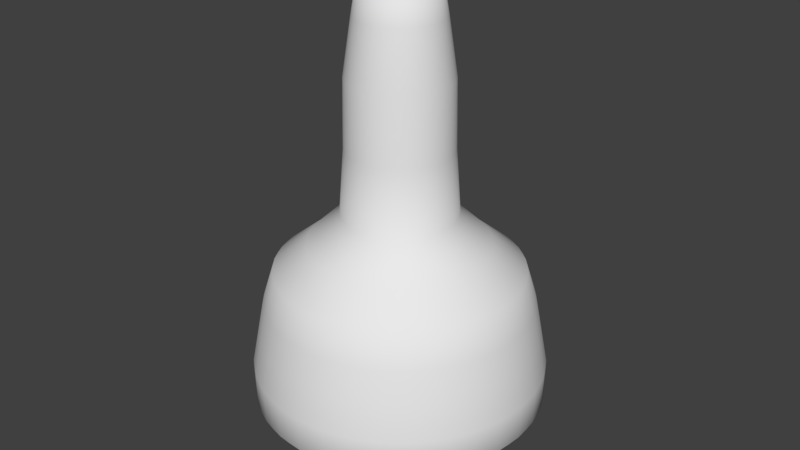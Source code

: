 # Source: Poti.blend  (saved by Blender 2.79.0; exported with 4.5.12 LTS)
import bpy
from mathutils import Matrix  # noqa: F401  (used for matrix-valued properties, if any)

bpy.ops.wm.read_factory_settings(use_empty=True)
scene = bpy.context.scene
scene.name = 'Scene'

# ---- collections
col_collection_1 = bpy.data.collections.new('Collection 1'); scene.collection.children.link(col_collection_1)

# ---- world
world_world = bpy.data.worlds.new('World'); scene.world = world_world
world_world.color = (0.05088, 0.05088, 0.05088)
world_world.use_sun_shadow = False
world_world.sun_shadow_jitter_overblur = 0.0
world_world.cycles.sampling_method = 'MANUAL'

# ---- meshes
me_cylinder = bpy.data.meshes.new('Cylinder')
me_cylinder.from_pydata([(1.162e-07, 0.2824, -0.9707), (1.062e-07, 0.2282, 0.805), (0.05509, 0.277, -0.9707), (0.04453, 0.2239, 0.805), (0.1081, 0.2609, -0.9707), (0.08734, 0.2109, 0.805), (0.1569, 0.2348, -0.9707), (0.1268, 0.1898, 0.805), (0.1997, 0.1997, -0.9707), (0.1614, 0.1614, 0.805), (0.2348, 0.1569, -0.9707), (0.1898, 0.1268, 0.805), (0.2609, 0.1081, -0.9707), (0.2109, 0.08734, 0.805), (0.277, 0.05509, -0.9707), (0.2239, 0.04453, 0.805), (0.2824, 2.253e-07, -0.9707), (0.2282, 2.367e-07, 0.805), (0.277, -0.05509, -0.9707), (0.2239, -0.04453, 0.805), (0.2609, -0.1081, -0.9707), (0.2109, -0.08734, 0.805), (0.2348, -0.1569, -0.9707), (0.1898, -0.1268, 0.805), (0.1997, -0.1997, -0.9707), (0.1614, -0.1614, 0.805), (0.1569, -0.2348, -0.9707), (0.1268, -0.1898, 0.805), (0.1081, -0.2609, -0.9707), (0.08734, -0.2109, 0.805), (0.05509, -0.277, -0.9707), (0.04453, -0.2239, 0.805), (-6.085e-09, -0.2824, -0.9707), (9.443e-09, -0.2282, 0.805), (-0.05509, -0.277, -0.9707), (-0.04453, -0.2239, 0.805), (-0.1081, -0.2609, -0.9707), (-0.08734, -0.2109, 0.805), (-0.1569, -0.2348, -0.9707), (-0.1268, -0.1898, 0.805), (-0.1997, -0.1997, -0.9707), (-0.1614, -0.1614, 0.805), (-0.2348, -0.1569, -0.9707), (-0.1898, -0.1268, 0.805), (-0.2609, -0.1081, -0.9707), (-0.2109, -0.08734, 0.805), (-0.277, -0.05509, -0.9707), (-0.2239, -0.04453, 0.805), (-0.2824, 4.78e-07, -0.9707), (-0.2282, 4.386e-07, 0.805), (-0.277, 0.05509, -0.9707), (-0.2239, 0.04453, 0.805), (-0.2609, 0.1081, -0.9707), (-0.2109, 0.08734, 0.805), (-0.2348, 0.1569, -0.9707), (-0.1898, 0.1268, 0.805), (-0.1997, 0.1997, -0.9707), (-0.1614, 0.1614, 0.805), (-0.1569, 0.2348, -0.9707), (-0.1268, 0.1898, 0.805), (-0.1081, 0.2609, -0.9707), (-0.08734, 0.2109, 0.805), (-0.05509, 0.277, -0.9707), (-0.04453, 0.2239, 0.805), (1.06e-07, 0.6489, -0.652), (0.1266, 0.6364, -0.652), (0.2483, 0.5995, -0.652), (0.3605, 0.5396, -0.652), (0.4589, 0.4589, -0.652), (0.5396, 0.3605, -0.652), (0.5995, 0.2483, -0.652), (0.6364, 0.1266, -0.652), (0.6489, 1.484e-07, -0.652), (0.6364, -0.1266, -0.652), (0.5995, -0.2483, -0.652), (0.5396, -0.3605, -0.652), (0.4589, -0.4589, -0.652), (0.3605, -0.5396, -0.652), (0.2483, -0.5995, -0.652), (0.1266, -0.6364, -0.652), (-1.703e-07, -0.6489, -0.652), (-0.1266, -0.6364, -0.652), (-0.2483, -0.5995, -0.652), (-0.3605, -0.5396, -0.652), (-0.4589, -0.4589, -0.652), (-0.5396, -0.3605, -0.652), (-0.5995, -0.2483, -0.652), (-0.6364, -0.1266, -0.652), (-0.6489, 7.254e-07, -0.652), (-0.6364, 0.1266, -0.652), (-0.5995, 0.2483, -0.652), (-0.5396, 0.3605, -0.652), (-0.4589, 0.4589, -0.652), (-0.3605, 0.5396, -0.652), (-0.2483, 0.5995, -0.652), (-0.1266, 0.6364, -0.652), (1.068e-07, 0.5482, -0.05028), (0.1069, 0.5376, -0.05028), (0.2098, 0.5064, -0.05028), (0.3045, 0.4558, -0.05028), (0.3876, 0.3876, -0.05028), (0.4558, 0.3045, -0.05028), (0.5064, 0.2098, -0.05028), (0.5376, 0.1069, -0.05028), (0.5482, 1.698e-07, -0.05028), (0.5376, -0.1069, -0.05028), (0.5064, -0.2098, -0.05028), (0.4558, -0.3045, -0.05028), (0.3876, -0.3876, -0.05028), (0.3045, -0.4558, -0.05028), (0.2098, -0.5064, -0.05028), (0.1069, -0.5376, -0.05028), (-1.254e-07, -0.5482, -0.05028), (-0.1069, -0.5376, -0.05028), (-0.2098, -0.5064, -0.05028), (-0.3045, -0.4558, -0.05028), (-0.3876, -0.3876, -0.05028), (-0.4558, -0.3045, -0.05028), (-0.5064, -0.2098, -0.05028), (-0.5376, -0.1069, -0.05028), (-0.5482, 6.577e-07, -0.05028), (-0.5376, 0.1069, -0.05028), (-0.5064, 0.2098, -0.05028), (-0.4558, 0.3045, -0.05028), (-0.3876, 0.3876, -0.05028), (-0.3045, 0.4558, -0.05028), (-0.2098, 0.5064, -0.05028), (-0.1069, 0.5376, -0.05028), (1.108e-07, 0.2543, 0.2091), (0.04961, 0.2494, 0.2091), (0.09732, 0.2349, 0.2091), (0.1413, 0.2114, 0.2091), (0.1798, 0.1798, 0.2091), (0.2114, 0.1413, 0.2091), (0.2349, 0.09732, 0.2091), (0.2494, 0.04961, 0.2091), (0.2543, 2.312e-07, 0.2091), (0.2494, -0.04961, 0.2091), (0.2349, -0.09732, 0.2091), (0.2114, -0.1413, 0.2091), (0.1798, -0.1798, 0.2091), (0.1413, -0.2114, 0.2091), (0.09732, -0.2349, 0.2091), (0.04961, -0.2494, 0.2091), (5.564e-09, -0.2543, 0.2091), (-0.04961, -0.2494, 0.2091), (-0.09732, -0.2349, 0.2091), (-0.1413, -0.2114, 0.2091), (-0.1798, -0.1798, 0.2091), (-0.2114, -0.1413, 0.2091), (-0.2349, -0.09732, 0.2091), (-0.2494, -0.04961, 0.2091), (-0.2543, 4.563e-07, 0.2091), (-0.2494, 0.04961, 0.2091), (-0.2349, 0.09732, 0.2091), (-0.2114, 0.1413, 0.2091), (-0.1798, 0.1798, 0.2091), (-0.1413, 0.2114, 0.2091), (-0.09732, 0.2349, 0.2091), (-0.04961, 0.2494, 0.2091), (0.1214, 0.6105, -0.3473), (0.2382, 0.5751, -0.3473), (0.3458, 0.5176, -0.3473), (0.4402, 0.4402, -0.3473), (0.5176, 0.3458, -0.3473), (0.5751, 0.2382, -0.3473), (0.6105, 0.1214, -0.3473), (0.6225, 1.544e-07, -0.3473), (0.6105, -0.1214, -0.3473), (0.5751, -0.2382, -0.3473), (0.5176, -0.3458, -0.3473), (0.4402, -0.4402, -0.3473), (0.3458, -0.5176, -0.3473), (0.2382, -0.5751, -0.3473), (0.1214, -0.6105, -0.3473), (-1.585e-07, -0.6225, -0.3473), (-0.1214, -0.6105, -0.3473), (-0.2382, -0.5751, -0.3473), (-0.3458, -0.5176, -0.3473), (-0.4402, -0.4402, -0.3473), (-0.5176, -0.3458, -0.3473), (-0.5751, -0.2382, -0.3473), (-0.6105, -0.1214, -0.3473), (-0.6225, 7.078e-07, -0.3473), (-0.6105, 0.1214, -0.3473), (-0.5751, 0.2382, -0.3473), (-0.5176, 0.3458, -0.3473), (-0.4402, 0.4402, -0.3473), (-0.3458, 0.5176, -0.3473), (-0.2382, 0.5751, -0.3473), (-0.1214, 0.6105, -0.3473), (1.033e-07, 0.6225, -0.3473), (5.184e-09, 0.1562, 1.254), (0.03047, 0.1532, 1.254), (0.05977, 0.1443, 1.254), (0.08677, 0.1299, 1.254), (0.1104, 0.1104, 1.254), (0.1299, 0.08677, 1.254), (0.1443, 0.05977, 1.254), (0.1532, 0.03047, 1.254), (0.1562, 2.513e-07, 1.254), (0.1532, -0.03047, 1.254), (0.1443, -0.05977, 1.254), (0.1299, -0.08677, 1.254), (0.1104, -0.1104, 1.254), (0.08677, -0.1299, 1.254), (0.05977, -0.1443, 1.254), (0.03047, -0.1532, 1.254), (-6.467e-08, -0.1562, 1.254), (-0.03047, -0.1532, 1.254), (-0.05977, -0.1443, 1.254), (-0.08677, -0.1299, 1.254), (-0.1104, -0.1104, 1.254), (-0.1299, -0.08677, 1.254), (-0.1443, -0.05977, 1.254), (-0.1532, -0.03047, 1.254), (-0.1562, 3.892e-07, 1.254), (-0.1532, 0.03047, 1.254), (-0.1443, 0.05977, 1.254), (-0.1299, 0.08677, 1.254), (-0.1104, 0.1104, 1.254), (-0.08677, 0.1299, 1.254), (-0.05977, 0.1443, 1.254), (-0.03047, 0.1532, 1.254), (0.02762, 0.2805, -0.9707), (0.02232, 0.2266, 0.805), (1.133e-07, 0.2335, 0.4993), (0.09033, 0.4541, -0.8244), (0.08181, 0.2697, -0.9707), (0.0661, 0.2179, 0.805), (0.1772, 0.4278, -0.8244), (0.1328, 0.2485, -0.9707), (0.1073, 0.2008, 0.805), (0.2572, 0.385, -0.8244), (0.1788, 0.2178, -0.9707), (0.1445, 0.176, 0.805), (0.3274, 0.3274, -0.8244), (0.2178, 0.1788, -0.9707), (0.176, 0.1445, 0.805), (0.385, 0.2572, -0.8244), (0.2485, 0.1328, -0.9707), (0.2008, 0.1073, 0.805), (0.4278, 0.1772, -0.8244), (0.2697, 0.08181, -0.9707), (0.2179, 0.0661, 0.805), (0.4541, 0.09033, -0.8244), (0.2805, 0.02762, -0.9707), (0.2266, 0.02232, 0.805), (0.463, 1.875e-07, -0.8244), (0.2805, -0.02762, -0.9707), (0.2266, -0.02232, 0.805), (0.4541, -0.09033, -0.8244), (0.2697, -0.0818, -0.9707), (0.2179, -0.0661, 0.805), (0.4278, -0.1772, -0.8244), (0.2485, -0.1328, -0.9707), (0.2008, -0.1073, 0.805), (0.385, -0.2572, -0.8244), (0.2178, -0.1788, -0.9707), (0.176, -0.1445, 0.805), (0.3274, -0.3274, -0.8244), (0.1788, -0.2178, -0.9707), (0.1445, -0.176, 0.805), (0.2572, -0.385, -0.8244), (0.1328, -0.2485, -0.9707), (0.1073, -0.2008, 0.805), (0.1772, -0.4278, -0.8244), (0.0818, -0.2697, -0.9707), (0.0661, -0.2179, 0.805), (0.09033, -0.4541, -0.8244), (0.02762, -0.2805, -0.9707), (0.02232, -0.2266, 0.805), (-8.711e-08, -0.463, -0.8244), (-0.02762, -0.2805, -0.9707), (-0.02232, -0.2266, 0.805), (-0.09033, -0.4541, -0.8244), (-0.0818, -0.2697, -0.9707), (-0.0661, -0.2179, 0.805), (-0.1772, -0.4278, -0.8244), (-0.1328, -0.2485, -0.9707), (-0.1073, -0.2008, 0.805), (-0.2572, -0.385, -0.8244), (-0.1788, -0.2178, -0.9707), (-0.1445, -0.176, 0.805), (-0.3274, -0.3274, -0.8244), (-0.2178, -0.1788, -0.9707), (-0.176, -0.1445, 0.805), (-0.385, -0.2572, -0.8244), (-0.2485, -0.1328, -0.9707), (-0.2008, -0.1073, 0.805), (-0.4278, -0.1772, -0.8244), (-0.2697, -0.0818, -0.9707), (-0.2179, -0.0661, 0.805), (-0.4541, -0.09033, -0.8244), (-0.2805, -0.02762, -0.9707), (-0.2266, -0.02232, 0.805), (-0.463, 5.999e-07, -0.8244), (-0.2805, 0.02762, -0.9707), (-0.2266, 0.02232, 0.805), (-0.4541, 0.09033, -0.8244), (-0.2697, 0.08181, -0.9707), (-0.2179, 0.0661, 0.805), (-0.4278, 0.1772, -0.8244), (-0.2485, 0.1328, -0.9707), (-0.2008, 0.1073, 0.805), (-0.385, 0.2572, -0.8244), (-0.2178, 0.1788, -0.9707), (-0.176, 0.1445, 0.805), (-0.3274, 0.3274, -0.8244), (-0.1788, 0.2178, -0.9707), (-0.1445, 0.176, 0.805), (-0.2572, 0.385, -0.8244), (-0.1328, 0.2485, -0.9707), (-0.1073, 0.2008, 0.805), (-0.1772, 0.4278, -0.8244), (-0.0818, 0.2697, -0.9707), (-0.0661, 0.2179, 0.805), (-0.09033, 0.4541, -0.8244), (-0.02762, 0.2805, -0.9707), (-0.02232, 0.2266, 0.805), (1.073e-07, 0.463, -0.8244), (0.127, 0.6386, -0.4981), (0.2492, 0.6015, -0.4981), (0.3617, 0.5413, -0.4981), (0.4604, 0.4604, -0.4981), (0.5413, 0.3617, -0.4981), (0.6015, 0.2492, -0.4981), (0.6386, 0.127, -0.4981), (0.6511, 1.486e-07, -0.4981), (0.6386, -0.127, -0.4981), (0.6015, -0.2492, -0.4981), (0.5413, -0.3617, -0.4981), (0.4604, -0.4604, -0.4981), (0.3617, -0.5413, -0.4981), (0.2492, -0.6015, -0.4981), (0.127, -0.6386, -0.4981), (-1.714e-07, -0.6511, -0.4981), (-0.127, -0.6386, -0.4981), (-0.2492, -0.6015, -0.4981), (-0.3617, -0.5413, -0.4981), (-0.4604, -0.4604, -0.4981), (-0.5413, -0.3617, -0.4981), (-0.6015, -0.2492, -0.4981), (-0.6386, -0.127, -0.4981), (-0.6511, 7.278e-07, -0.4981), (-0.6386, 0.127, -0.4981), (-0.6015, 0.2492, -0.4981), (-0.5413, 0.3617, -0.4981), (-0.4604, 0.4604, -0.4981), (-0.3617, 0.5413, -0.4981), (-0.2492, 0.6015, -0.4981), (-0.127, 0.6386, -0.4981), (-0.06346, 0.6443, -0.652), (-0.1879, 0.6195, -0.652), (-0.3052, 0.571, -0.652), (-0.4107, 0.5005, -0.652), (-0.5005, 0.4107, -0.652), (-0.571, 0.3052, -0.652), (-0.6195, 0.1879, -0.652), (-0.6443, 0.06346, -0.652), (-0.6443, -0.06346, -0.652), (-0.6195, -0.1879, -0.652), (-0.571, -0.3052, -0.652), (-0.5005, -0.4107, -0.652), (-0.4107, -0.5005, -0.652), (-0.3052, -0.571, -0.652), (-0.1879, -0.6195, -0.652), (-0.06346, -0.6443, -0.652), (0.06346, -0.6443, -0.652), (0.1879, -0.6195, -0.652), (0.3052, -0.571, -0.652), (0.4107, -0.5005, -0.652), (0.5005, -0.4107, -0.652), (0.571, -0.3052, -0.652), (0.6195, -0.1879, -0.652), (0.6443, -0.06346, -0.652), (0.6443, 0.06346, -0.652), (0.6195, 0.1879, -0.652), (0.571, 0.3052, -0.652), (0.5005, 0.4107, -0.652), (0.4107, 0.5005, -0.652), (0.3052, 0.571, -0.652), (0.1879, 0.6195, -0.652), (0.06346, 0.6443, -0.652), (1.037e-07, 0.5939, -0.1966), (0.07793, 0.3918, 0.06912), (0.1529, 0.369, 0.06912), (0.2219, 0.3321, 0.06912), (0.2824, 0.2824, 0.06912), (0.3321, 0.2219, 0.06912), (0.369, 0.1529, 0.06912), (0.3918, 0.07793, 0.06912), (0.3994, 2.01e-07, 0.06912), (0.3918, -0.07793, 0.06912), (0.369, -0.1529, 0.06912), (0.3321, -0.2219, 0.06912), (0.2824, -0.2824, 0.06912), (0.2219, -0.3321, 0.06912), (0.1529, -0.369, 0.06912), (0.07793, -0.3918, 0.06912), (-5.939e-08, -0.3994, 0.06912), (-0.07793, -0.3918, 0.06912), (-0.1529, -0.369, 0.06912), (-0.2219, -0.3321, 0.06912), (-0.2824, -0.2824, 0.06912), (-0.3321, -0.2219, 0.06912), (-0.369, -0.1529, 0.06912), (-0.3918, -0.07793, 0.06912), (-0.3994, 5.561e-07, 0.06912), (-0.3918, 0.07793, 0.06912), (-0.369, 0.1529, 0.06912), (-0.3321, 0.2219, 0.06912), (-0.2824, 0.2824, 0.06912), (-0.2219, 0.3321, 0.06912), (-0.1529, 0.369, 0.06912), (-0.07793, 0.3918, 0.06912), (-0.0536, 0.5442, -0.05028), (-0.1587, 0.5233, -0.05028), (-0.2578, 0.4823, -0.05028), (-0.3469, 0.4227, -0.05028), (-0.4227, 0.3469, -0.05028), (-0.4823, 0.2578, -0.05028), (-0.5233, 0.1587, -0.05028), (-0.5442, 0.0536, -0.05028), (-0.5442, -0.0536, -0.05028), (-0.5233, -0.1587, -0.05028), (-0.4823, -0.2578, -0.05028), (-0.4227, -0.3469, -0.05028), (-0.3469, -0.4227, -0.05028), (-0.2578, -0.4823, -0.05028), (-0.1587, -0.5233, -0.05028), (-0.0536, -0.5442, -0.05028), (0.0536, -0.5442, -0.05028), (0.1587, -0.5233, -0.05028), (0.2578, -0.4823, -0.05028), (0.3469, -0.4227, -0.05028), (0.4227, -0.3469, -0.05028), (0.4823, -0.2578, -0.05028), (0.5233, -0.1587, -0.05028), (0.5442, -0.0536, -0.05028), (0.5442, 0.0536, -0.05028), (0.5233, 0.1587, -0.05028), (0.4823, 0.2578, -0.05028), (0.4227, 0.3469, -0.05028), (0.3469, 0.4227, -0.05028), (0.2578, 0.4823, -0.05028), (0.1587, 0.5233, -0.05028), (0.0536, 0.5442, -0.05028), (1.088e-07, 0.3994, 0.06912), (0.04556, 0.229, 0.4993), (0.08936, 0.2157, 0.4993), (0.1297, 0.1942, 0.4993), (0.1651, 0.1651, 0.4993), (0.1942, 0.1297, 0.4993), (0.2157, 0.08936, 0.4993), (0.229, 0.04556, 0.4993), (0.2335, 2.357e-07, 0.4993), (0.229, -0.04556, 0.4993), (0.2157, -0.08936, 0.4993), (0.1942, -0.1297, 0.4993), (0.1651, -0.1651, 0.4993), (0.1297, -0.1942, 0.4993), (0.08936, -0.2157, 0.4993), (0.04556, -0.229, 0.4993), (1.488e-08, -0.2335, 0.4993), (-0.04556, -0.229, 0.4993), (-0.08936, -0.2157, 0.4993), (-0.1297, -0.1942, 0.4993), (-0.1651, -0.1651, 0.4993), (-0.1942, -0.1297, 0.4993), (-0.2157, -0.08936, 0.4993), (-0.229, -0.04556, 0.4993), (-0.2335, 4.421e-07, 0.4993), (-0.229, 0.04556, 0.4993), (-0.2157, 0.08936, 0.4993), (-0.1942, 0.1297, 0.4993), (-0.1651, 0.1651, 0.4993), (-0.1297, 0.1942, 0.4993), (-0.08936, 0.2157, 0.4993), (-0.04556, 0.229, 0.4993), (-0.02486, 0.2524, 0.2091), (-0.07363, 0.2427, 0.2091), (-0.1196, 0.2237, 0.2091), (-0.1609, 0.1961, 0.2091), (-0.1961, 0.1609, 0.2091), (-0.2237, 0.1196, 0.2091), (-0.2427, 0.07363, 0.2091), (-0.2524, 0.02486, 0.2091), (-0.2524, -0.02486, 0.2091), (-0.2427, -0.07363, 0.2091), (-0.2237, -0.1196, 0.2091), (-0.1961, -0.1609, 0.2091), (-0.1609, -0.1961, 0.2091), (-0.1196, -0.2237, 0.2091), (-0.07363, -0.2427, 0.2091), (-0.02486, -0.2524, 0.2091), (0.02486, -0.2524, 0.2091), (0.07363, -0.2427, 0.2091), (0.1196, -0.2237, 0.2091), (0.1609, -0.1961, 0.2091), (0.1961, -0.1609, 0.2091), (0.2237, -0.1196, 0.2091), (0.2427, -0.07363, 0.2091), (0.2524, -0.02486, 0.2091), (0.2524, 0.02486, 0.2091), (0.2427, 0.07363, 0.2091), (0.2237, 0.1196, 0.2091), (0.1961, 0.1609, 0.2091), (0.1609, 0.1961, 0.2091), (0.1196, 0.2237, 0.2091), (0.07363, 0.2427, 0.2091), (0.02486, 0.2524, 0.2091), (0.1159, 0.5825, -0.1966), (0.2273, 0.5487, -0.1966), (0.33, 0.4938, -0.1966), (0.42, 0.42, -0.1966), (0.4938, 0.33, -0.1966), (0.5487, 0.2273, -0.1966), (0.5825, 0.1159, -0.1966), (0.5939, 1.598e-07, -0.1966), (0.5825, -0.1159, -0.1966), (0.5487, -0.2273, -0.1966), (0.4938, -0.33, -0.1966), (0.42, -0.42, -0.1966), (0.33, -0.4938, -0.1966), (0.2273, -0.5487, -0.1966), (0.1159, -0.5825, -0.1966), (-1.452e-07, -0.5939, -0.1966), (-0.1159, -0.5825, -0.1966), (-0.2273, -0.5487, -0.1966), (-0.33, -0.4938, -0.1966), (-0.42, -0.42, -0.1966), (-0.4938, -0.33, -0.1966), (-0.5487, -0.2273, -0.1966), (-0.5825, -0.1159, -0.1966), (-0.5939, 6.888e-07, -0.1966), (-0.5825, 0.1159, -0.1966), (-0.5487, 0.2273, -0.1966), (-0.4938, 0.33, -0.1966), (-0.42, 0.42, -0.1966), (-0.33, 0.4938, -0.1966), (-0.2273, 0.5487, -0.1966), (-0.1159, 0.5825, -0.1966), (1.026e-07, 0.6511, -0.4981), (0.06087, 0.618, -0.3473), (0.1803, 0.5943, -0.3473), (0.2927, 0.5477, -0.3473), (0.394, 0.48, -0.3473), (0.48, 0.394, -0.3473), (0.5477, 0.2927, -0.3473), (0.5943, 0.1803, -0.3473), (0.618, 0.06087, -0.3473), (0.618, -0.06087, -0.3473), (0.5943, -0.1803, -0.3473), (0.5477, -0.2927, -0.3473), (0.48, -0.394, -0.3473), (0.394, -0.48, -0.3473), (0.2927, -0.5477, -0.3473), (0.1803, -0.5943, -0.3473), (0.06087, -0.618, -0.3473), (-0.06087, -0.618, -0.3473), (-0.1803, -0.5943, -0.3473), (-0.2927, -0.5477, -0.3473), (-0.394, -0.48, -0.3473), (-0.48, -0.394, -0.3473), (-0.5477, -0.2927, -0.3473), (-0.5943, -0.1803, -0.3473), (-0.618, -0.06087, -0.3473), (-0.618, 0.06087, -0.3473), (-0.5943, 0.1803, -0.3473), (-0.5477, 0.2927, -0.3473), (-0.48, 0.394, -0.3473), (-0.394, 0.48, -0.3473), (-0.2927, 0.5477, -0.3473), (-0.1803, 0.5943, -0.3473), (-0.06087, 0.618, -0.3473), (0.01528, 0.1552, 1.254), (0.04526, 0.1492, 1.254), (0.0735, 0.1375, 1.254), (0.09891, 0.1205, 1.254), (0.1205, 0.09891, 1.254), (0.1375, 0.0735, 1.254), (0.1492, 0.04526, 1.254), (0.1552, 0.01528, 1.254), (0.1552, -0.01528, 1.254), (0.1492, -0.04526, 1.254), (0.1375, -0.0735, 1.254), (0.1205, -0.09891, 1.254), (0.09891, -0.1205, 1.254), (0.0735, -0.1375, 1.254), (0.04526, -0.1492, 1.254), (0.01528, -0.1552, 1.254), (-0.01528, -0.1552, 1.254), (-0.04526, -0.1492, 1.254), (-0.0735, -0.1375, 1.254), (-0.09891, -0.1205, 1.254), (-0.1205, -0.09891, 1.254), (-0.1375, -0.0735, 1.254), (-0.1492, -0.04526, 1.254), (-0.1552, -0.01528, 1.254), (-0.1552, 0.01528, 1.254), (-0.1492, 0.04526, 1.254), (-0.1375, 0.0735, 1.254), (-0.1205, 0.09891, 1.254), (-0.09891, 0.1205, 1.254), (-0.0735, 0.1375, 1.254), (-0.04526, 0.1492, 1.254), (-0.01528, 0.1552, 1.254), (-0.1063, 0.1591, 1.054), (-0.07324, 0.1768, 1.054), (0.1877, 0.03734, 1.054), (0.1914, 2.442e-07, 1.054), (-2.847e-08, -0.1914, 1.054), (-0.03734, -0.1877, 1.054), (-0.1877, 0.03734, 1.054), (-0.1768, 0.07324, 1.054), (0.1063, 0.1591, 1.054), (0.1353, 0.1353, 1.054), (0.1353, -0.1353, 1.054), (0.1063, -0.1591, 1.054), (-0.1591, -0.1063, 1.054), (-0.1768, -0.07324, 1.054), (-0.03734, 0.1877, 1.054), (0.1877, -0.03734, 1.054), (-0.07324, -0.1768, 1.054), (-0.1591, 0.1063, 1.054), (0.1591, 0.1063, 1.054), (0.07324, -0.1768, 1.054), (-0.1877, -0.03734, 1.054), (5.215e-08, 0.1914, 1.054), (0.03734, 0.1877, 1.054), (0.1768, -0.07324, 1.054), (-0.1063, -0.1591, 1.054), (-0.1353, 0.1353, 1.054), (0.1768, 0.07324, 1.054), (0.03734, -0.1877, 1.054), (-0.1914, 4.134e-07, 1.054), (0.07324, 0.1768, 1.054), (0.1591, -0.1063, 1.054), (-0.1353, -0.1353, 1.054), (-0.1476, -0.1211, 1.054), (0.1476, -0.1211, 1.054), (0.09, 0.1684, 1.054), (-0.19, 0.01871, 1.054), (0.01871, -0.19, 1.054), (0.1827, 0.05542, 1.054), (-0.1211, 0.1476, 1.054), (-0.1211, -0.1476, 1.054), (0.1684, -0.09, 1.054), (0.05542, 0.1827, 1.054), (-0.19, -0.01871, 1.054), (0.05542, -0.1827, 1.054), (0.1684, 0.09, 1.054), (-0.1476, 0.1211, 1.054), (-0.09, -0.1684, 1.054), (0.1827, -0.05542, 1.054), (-0.01871, 0.19, 1.054), (0.01871, 0.19, 1.054), (-0.1827, -0.05542, 1.054), (0.09, -0.1684, 1.054), (0.1476, 0.1211, 1.054), (-0.1684, 0.09, 1.054), (-0.05542, -0.1827, 1.054), (0.19, -0.01871, 1.054), (-0.05542, 0.1827, 1.054), (-0.1684, -0.09, 1.054), (0.1211, -0.1476, 1.054), (0.1211, 0.1476, 1.054), (-0.1827, 0.05542, 1.054), (-0.01871, -0.19, 1.054), (0.19, 0.01871, 1.054), (-0.06366, 0.6464, -0.4981), (-0.1885, 0.6215, -0.4981), (-0.3062, 0.5728, -0.4981), (-0.412, 0.5021, -0.4981), (-0.5021, 0.412, -0.4981), (-0.5728, 0.3062, -0.4981), (-0.6215, 0.1885, -0.4981), (-0.6464, 0.06366, -0.4981), (-0.6464, -0.06366, -0.4981), (-0.6215, -0.1885, -0.4981), (-0.5728, -0.3062, -0.4981), (-0.5021, -0.412, -0.4981), (-0.412, -0.5021, -0.4981), (-0.3062, -0.5728, -0.4981), (-0.1885, -0.6215, -0.4981), (-0.06366, -0.6464, -0.4981), (0.06366, -0.6464, -0.4981), (0.1885, -0.6215, -0.4981), (0.3062, -0.5728, -0.4981), (0.412, -0.5021, -0.4981), (0.5021, -0.412, -0.4981), (0.5728, -0.3062, -0.4981), (0.6215, -0.1885, -0.4981), (0.6464, -0.06366, -0.4981), (0.6464, 0.06366, -0.4981), (0.6215, 0.1885, -0.4981), (0.5728, 0.3062, -0.4981), (0.5021, 0.412, -0.4981), (0.412, 0.5021, -0.4981), (0.3062, 0.5728, -0.4981), (0.1885, 0.6215, -0.4981), (0.06366, 0.6464, -0.4981), (0.03906, 0.3966, 0.06912), (0.1157, 0.3813, 0.06912), (0.1878, 0.3514, 0.06912), (0.2528, 0.308, 0.06912), (0.308, 0.2528, 0.06912), (0.3514, 0.1878, 0.06912), (0.3813, 0.1157, 0.06912), (0.3966, 0.03906, 0.06912), (0.3966, -0.03906, 0.06912), (0.3813, -0.1157, 0.06912), (0.3514, -0.1878, 0.06912), (0.308, -0.2528, 0.06912), (0.2528, -0.308, 0.06912), (0.1878, -0.3514, 0.06912), (0.1157, -0.3813, 0.06912), (0.03906, -0.3966, 0.06912), (-0.03906, -0.3966, 0.06912), (-0.1157, -0.3813, 0.06912), (-0.1878, -0.3514, 0.06912), (-0.2528, -0.308, 0.06912), (-0.308, -0.2528, 0.06912), (-0.3514, -0.1878, 0.06912), (-0.3813, -0.1157, 0.06912), (-0.3966, -0.03906, 0.06912), (-0.3966, 0.03906, 0.06912), (-0.3813, 0.1157, 0.06912), (-0.3514, 0.1878, 0.06912), (-0.308, 0.2528, 0.06912), (-0.2528, 0.308, 0.06912), (-0.1878, 0.3514, 0.06912), (-0.1157, 0.3813, 0.06912), (-0.03906, 0.3966, 0.06912), (0.05807, 0.5896, -0.1966), (0.172, 0.567, -0.1966), (0.2793, 0.5225, -0.1966), (0.3759, 0.458, -0.1966), (0.458, 0.3759, -0.1966), (0.5225, 0.2793, -0.1966), (0.567, 0.172, -0.1966), (0.5896, 0.05807, -0.1966), (0.5896, -0.05807, -0.1966), (0.567, -0.172, -0.1966), (0.5225, -0.2793, -0.1966), (0.458, -0.3759, -0.1966), (0.3759, -0.458, -0.1966), (0.2793, -0.5225, -0.1966), (0.172, -0.567, -0.1966), (0.05807, -0.5896, -0.1966), (-0.05807, -0.5896, -0.1966), (-0.172, -0.567, -0.1966), (-0.2793, -0.5225, -0.1966), (-0.3759, -0.458, -0.1966), (-0.458, -0.3759, -0.1966), (-0.5225, -0.2793, -0.1966), (-0.567, -0.172, -0.1966), (-0.5896, -0.05807, -0.1966), (-0.5896, 0.05808, -0.1966), (-0.567, 0.172, -0.1966), (-0.5225, 0.2793, -0.1966), (-0.458, 0.3759, -0.1966), (-0.3759, 0.458, -0.1966), (-0.2793, 0.5225, -0.1966), (-0.172, 0.567, -0.1966), (-0.05807, 0.5896, -0.1966), (0.04527, 0.4597, -0.8244), (0.1341, 0.442, -0.8244), (0.2177, 0.4074, -0.8244), (0.293, 0.357, -0.8244), (0.357, 0.293, -0.8244), (0.4074, 0.2177, -0.8244), (0.442, 0.1341, -0.8244), (0.4597, 0.04527, -0.8244), (0.4597, -0.04527, -0.8244), (0.442, -0.1341, -0.8244), (0.4074, -0.2177, -0.8244), (0.357, -0.293, -0.8244), (0.293, -0.357, -0.8244), (0.2177, -0.4074, -0.8244), (0.1341, -0.442, -0.8244), (0.04527, -0.4597, -0.8244), (-0.04527, -0.4597, -0.8244), (-0.1341, -0.442, -0.8244), (-0.2177, -0.4074, -0.8244), (-0.293, -0.357, -0.8244), (-0.357, -0.293, -0.8244), (-0.4074, -0.2177, -0.8244), (-0.442, -0.1341, -0.8244), (-0.4597, -0.04527, -0.8244), (-0.4597, 0.04527, -0.8244), (-0.442, 0.1341, -0.8244), (-0.4074, 0.2177, -0.8244), (-0.357, 0.293, -0.8244), (-0.293, 0.357, -0.8244), (-0.2177, 0.4074, -0.8244), (-0.1341, 0.442, -0.8244), (-0.04527, 0.4597, -0.8244), (-0.02283, 0.2318, 0.4993), (-0.06762, 0.2229, 0.4993), (-0.09, 0.1684, 1.054), (-0.1098, 0.2054, 0.4993), (-0.1478, 0.1801, 0.4993), (-0.1801, 0.1478, 0.4993), (-0.2054, 0.1098, 0.4993), (-0.2229, 0.06762, 0.4993), (-0.2318, 0.02283, 0.4993), (-0.2318, -0.02283, 0.4993), (-0.2229, -0.06762, 0.4993), (-0.2054, -0.1098, 0.4993), (-0.1801, -0.1478, 0.4993), (-0.1478, -0.1801, 0.4993), (-0.1098, -0.2054, 0.4993), (-0.06762, -0.2229, 0.4993), (-0.02283, -0.2318, 0.4993), (0.02283, -0.2318, 0.4993), (0.06762, -0.2229, 0.4993), (0.1098, -0.2054, 0.4993), (0.1478, -0.1801, 0.4993), (0.1801, -0.1478, 0.4993), (0.2054, -0.1098, 0.4993), (0.2229, -0.06762, 0.4993), (0.2318, -0.02283, 0.4993), (0.2318, 0.02283, 0.4993), (0.2229, 0.06762, 0.4993), (0.2054, 0.1098, 0.4993), (0.1801, 0.1478, 0.4993), (0.1478, 0.1801, 0.4993), (0.1098, 0.2054, 0.4993), (0.06762, 0.2229, 0.4993), (0.02283, 0.2318, 0.4993)], [], [(831, 225, 3, 449), (830, 229, 5, 450), (829, 232, 7, 451), (828, 235, 9, 452), (827, 238, 11, 453), (826, 241, 13, 454), (825, 244, 15, 455), (824, 247, 17, 456), (823, 250, 19, 457), (822, 253, 21, 458), (821, 256, 23, 459), (820, 259, 25, 460), (819, 262, 27, 461), (818, 265, 29, 462), (817, 268, 31, 463), (816, 271, 33, 464), (815, 274, 35, 465), (814, 277, 37, 466), (813, 280, 39, 467), (812, 283, 41, 468), (811, 286, 43, 469), (810, 289, 45, 470), (809, 292, 47, 471), (808, 295, 49, 472), (807, 298, 51, 473), (806, 301, 53, 474), (805, 304, 55, 475), (804, 307, 57, 476), (803, 310, 59, 477), (802, 313, 61, 478), (801, 608, 221, 605), (800, 316, 63, 479), (799, 319, 1, 226), (0, 224, 2, 228, 4, 231, 6, 234, 8, 237, 10, 240, 12, 243, 14, 246, 16, 249, 18, 252, 20, 255, 22, 258, 24, 261, 26, 264, 28, 267, 30, 270, 32, 273, 34, 276, 36, 279, 38, 282, 40, 285, 42, 288, 44, 291, 46, 294, 48, 297, 50, 300, 52, 303, 54, 306, 56, 309, 58, 312, 60, 315, 62, 318), (798, 352, 64, 320), (797, 353, 95, 317), (796, 354, 94, 314), (795, 355, 93, 311), (794, 356, 92, 308), (793, 357, 91, 305), (792, 358, 90, 302), (791, 359, 89, 299), (790, 360, 88, 296), (789, 361, 87, 293), (788, 362, 86, 290), (787, 363, 85, 287), (786, 364, 84, 284), (785, 365, 83, 281), (784, 366, 82, 278), (783, 367, 81, 275), (782, 368, 80, 272), (781, 369, 79, 269), (780, 370, 78, 266), (779, 371, 77, 263), (778, 372, 76, 260), (777, 373, 75, 257), (776, 374, 74, 254), (775, 375, 73, 251), (774, 376, 72, 248), (773, 377, 71, 245), (772, 378, 70, 242), (771, 379, 69, 239), (770, 380, 68, 236), (769, 381, 67, 233), (768, 382, 66, 230), (767, 383, 65, 227), (766, 416, 96, 384), (765, 417, 127, 542), (764, 418, 126, 541), (763, 419, 125, 540), (762, 420, 124, 539), (761, 421, 123, 538), (760, 422, 122, 537), (759, 423, 121, 536), (758, 424, 120, 535), (757, 425, 119, 534), (756, 426, 118, 533), (755, 427, 117, 532), (754, 428, 116, 531), (753, 429, 115, 530), (752, 430, 114, 529), (751, 431, 113, 528), (750, 432, 112, 527), (749, 433, 111, 526), (748, 434, 110, 525), (747, 435, 109, 524), (746, 436, 108, 523), (745, 437, 107, 522), (744, 438, 106, 521), (743, 439, 105, 520), (742, 440, 104, 519), (741, 441, 103, 518), (740, 442, 102, 517), (739, 443, 101, 516), (738, 444, 100, 515), (737, 445, 99, 514), (736, 446, 98, 513), (735, 447, 97, 512), (734, 480, 128, 448), (733, 481, 159, 415), (732, 482, 158, 414), (731, 483, 157, 413), (730, 484, 156, 412), (729, 485, 155, 411), (728, 486, 154, 410), (727, 487, 153, 409), (726, 488, 152, 408), (725, 489, 151, 407), (724, 490, 150, 406), (723, 491, 149, 405), (722, 492, 148, 404), (721, 493, 147, 403), (720, 494, 146, 402), (719, 495, 145, 401), (718, 496, 144, 400), (717, 497, 143, 399), (716, 498, 142, 398), (715, 499, 141, 397), (714, 500, 140, 396), (713, 501, 139, 395), (712, 502, 138, 394), (711, 503, 137, 393), (710, 504, 136, 392), (709, 505, 135, 391), (708, 506, 134, 390), (707, 507, 133, 389), (706, 508, 132, 388), (705, 509, 131, 387), (704, 510, 130, 386), (703, 511, 129, 385), (702, 544, 160, 321), (701, 545, 161, 322), (700, 546, 162, 323), (699, 547, 163, 324), (698, 548, 164, 325), (697, 549, 165, 326), (696, 550, 166, 327), (695, 551, 167, 328), (694, 552, 168, 329), (693, 553, 169, 330), (692, 554, 170, 331), (691, 555, 171, 332), (690, 556, 172, 333), (689, 557, 173, 334), (688, 558, 174, 335), (687, 559, 175, 336), (686, 560, 176, 337), (685, 561, 177, 338), (684, 562, 178, 339), (683, 563, 179, 340), (682, 564, 180, 341), (681, 565, 181, 342), (680, 566, 182, 343), (679, 567, 183, 344), (678, 568, 184, 345), (677, 569, 185, 346), (676, 570, 186, 347), (675, 571, 187, 348), (674, 572, 188, 349), (673, 573, 189, 350), (672, 574, 190, 351), (671, 575, 191, 543), (193, 576, 192, 607, 223, 606, 222, 605, 221, 604, 220, 603, 219, 602, 218, 601, 217, 600, 216, 599, 215, 598, 214, 597, 213, 596, 212, 595, 211, 594, 210, 593, 209, 592, 208, 591, 207, 590, 206, 589, 205, 588, 204, 587, 203, 586, 202, 585, 201, 584, 200, 583, 199, 582, 198, 581, 197, 580, 196, 579, 195, 578, 194, 577), (670, 610, 199, 583), (669, 612, 208, 592), (668, 614, 217, 601), (667, 616, 195, 579), (666, 618, 204, 588), (665, 620, 213, 597), (664, 609, 222, 606), (663, 611, 200, 584), (662, 613, 209, 593), (661, 615, 218, 602), (660, 617, 196, 580), (659, 619, 205, 589), (658, 621, 214, 598), (657, 629, 192, 576), (656, 622, 223, 607), (655, 623, 201, 585), (654, 624, 210, 594), (653, 625, 219, 603), (652, 626, 197, 581), (651, 627, 206, 590), (650, 628, 215, 599), (649, 630, 193, 577), (648, 631, 202, 586), (647, 632, 211, 595), (646, 633, 220, 604), (645, 634, 198, 582), (644, 635, 207, 591), (643, 636, 216, 600), (642, 637, 194, 578), (641, 638, 203, 587), (640, 639, 212, 596), (620, 640, 596, 213), (43, 286, 640, 620), (286, 41, 639, 640), (618, 641, 587, 204), (25, 259, 641, 618), (259, 23, 638, 641), (616, 642, 578, 195), (7, 232, 642, 616), (232, 5, 637, 642), (614, 643, 600, 217), (51, 298, 643, 614), (298, 49, 636, 643), (612, 644, 591, 208), (33, 271, 644, 612), (271, 31, 635, 644), (610, 645, 582, 199), (15, 244, 645, 610), (244, 13, 634, 645), (608, 646, 604, 221), (59, 310, 646, 608), (310, 57, 633, 646), (639, 647, 595, 212), (41, 283, 647, 639), (283, 39, 632, 647), (638, 648, 586, 203), (23, 256, 648, 638), (256, 21, 631, 648), (637, 649, 577, 194), (5, 229, 649, 637), (229, 3, 630, 649), (636, 650, 599, 216), (49, 295, 650, 636), (295, 47, 628, 650), (635, 651, 590, 207), (31, 268, 651, 635), (268, 29, 627, 651), (634, 652, 581, 198), (13, 241, 652, 634), (241, 11, 626, 652), (633, 653, 603, 220), (57, 307, 653, 633), (307, 55, 625, 653), (632, 654, 594, 211), (39, 280, 654, 632), (280, 37, 624, 654), (631, 655, 585, 202), (21, 253, 655, 631), (253, 19, 623, 655), (629, 656, 607, 192), (1, 319, 656, 629), (319, 63, 622, 656), (630, 657, 576, 193), (3, 225, 657, 630), (225, 1, 629, 657), (628, 658, 598, 215), (47, 292, 658, 628), (292, 45, 621, 658), (627, 659, 589, 206), (29, 265, 659, 627), (265, 27, 619, 659), (626, 660, 580, 197), (11, 238, 660, 626), (238, 9, 617, 660), (625, 661, 602, 219), (55, 304, 661, 625), (304, 53, 615, 661), (624, 662, 593, 210), (37, 277, 662, 624), (277, 35, 613, 662), (623, 663, 584, 201), (19, 250, 663, 623), (250, 17, 611, 663), (622, 664, 606, 223), (63, 316, 664, 622), (316, 61, 609, 664), (621, 665, 597, 214), (45, 289, 665, 621), (289, 43, 620, 665), (619, 666, 588, 205), (27, 262, 666, 619), (262, 25, 618, 666), (617, 667, 579, 196), (9, 235, 667, 617), (235, 7, 616, 667), (615, 668, 601, 218), (53, 301, 668, 615), (301, 51, 614, 668), (613, 669, 592, 209), (35, 274, 669, 613), (274, 33, 612, 669), (611, 670, 583, 200), (17, 247, 670, 611), (247, 15, 610, 670), (352, 671, 543, 64), (95, 351, 671, 352), (351, 190, 575, 671), (353, 672, 351, 95), (94, 350, 672, 353), (350, 189, 574, 672), (354, 673, 350, 94), (93, 349, 673, 354), (349, 188, 573, 673), (355, 674, 349, 93), (92, 348, 674, 355), (348, 187, 572, 674), (356, 675, 348, 92), (91, 347, 675, 356), (347, 186, 571, 675), (357, 676, 347, 91), (90, 346, 676, 357), (346, 185, 570, 676), (358, 677, 346, 90), (89, 345, 677, 358), (345, 184, 569, 677), (359, 678, 345, 89), (88, 344, 678, 359), (344, 183, 568, 678), (360, 679, 344, 88), (87, 343, 679, 360), (343, 182, 567, 679), (361, 680, 343, 87), (86, 342, 680, 361), (342, 181, 566, 680), (362, 681, 342, 86), (85, 341, 681, 362), (341, 180, 565, 681), (363, 682, 341, 85), (84, 340, 682, 363), (340, 179, 564, 682), (364, 683, 340, 84), (83, 339, 683, 364), (339, 178, 563, 683), (365, 684, 339, 83), (82, 338, 684, 365), (338, 177, 562, 684), (366, 685, 338, 82), (81, 337, 685, 366), (337, 176, 561, 685), (367, 686, 337, 81), (80, 336, 686, 367), (336, 175, 560, 686), (368, 687, 336, 80), (79, 335, 687, 368), (335, 174, 559, 687), (369, 688, 335, 79), (78, 334, 688, 369), (334, 173, 558, 688), (370, 689, 334, 78), (77, 333, 689, 370), (333, 172, 557, 689), (371, 690, 333, 77), (76, 332, 690, 371), (332, 171, 556, 690), (372, 691, 332, 76), (75, 331, 691, 372), (331, 170, 555, 691), (373, 692, 331, 75), (74, 330, 692, 373), (330, 169, 554, 692), (374, 693, 330, 74), (73, 329, 693, 374), (329, 168, 553, 693), (375, 694, 329, 73), (72, 328, 694, 375), (328, 167, 552, 694), (376, 695, 328, 72), (71, 327, 695, 376), (327, 166, 551, 695), (377, 696, 327, 71), (70, 326, 696, 377), (326, 165, 550, 696), (378, 697, 326, 70), (69, 325, 697, 378), (325, 164, 549, 697), (379, 698, 325, 69), (68, 324, 698, 379), (324, 163, 548, 698), (380, 699, 324, 68), (67, 323, 699, 380), (323, 162, 547, 699), (381, 700, 323, 67), (66, 322, 700, 381), (322, 161, 546, 700), (382, 701, 322, 66), (65, 321, 701, 382), (321, 160, 545, 701), (383, 702, 321, 65), (64, 543, 702, 383), (543, 191, 544, 702), (447, 703, 385, 97), (96, 448, 703, 447), (448, 128, 511, 703), (446, 704, 386, 98), (97, 385, 704, 446), (385, 129, 510, 704), (445, 705, 387, 99), (98, 386, 705, 445), (386, 130, 509, 705), (444, 706, 388, 100), (99, 387, 706, 444), (387, 131, 508, 706), (443, 707, 389, 101), (100, 388, 707, 443), (388, 132, 507, 707), (442, 708, 390, 102), (101, 389, 708, 442), (389, 133, 506, 708), (441, 709, 391, 103), (102, 390, 709, 441), (390, 134, 505, 709), (440, 710, 392, 104), (103, 391, 710, 440), (391, 135, 504, 710), (439, 711, 393, 105), (104, 392, 711, 439), (392, 136, 503, 711), (438, 712, 394, 106), (105, 393, 712, 438), (393, 137, 502, 712), (437, 713, 395, 107), (106, 394, 713, 437), (394, 138, 501, 713), (436, 714, 396, 108), (107, 395, 714, 436), (395, 139, 500, 714), (435, 715, 397, 109), (108, 396, 715, 435), (396, 140, 499, 715), (434, 716, 398, 110), (109, 397, 716, 434), (397, 141, 498, 716), (433, 717, 399, 111), (110, 398, 717, 433), (398, 142, 497, 717), (432, 718, 400, 112), (111, 399, 718, 432), (399, 143, 496, 718), (431, 719, 401, 113), (112, 400, 719, 431), (400, 144, 495, 719), (430, 720, 402, 114), (113, 401, 720, 430), (401, 145, 494, 720), (429, 721, 403, 115), (114, 402, 721, 429), (402, 146, 493, 721), (428, 722, 404, 116), (115, 403, 722, 428), (403, 147, 492, 722), (427, 723, 405, 117), (116, 404, 723, 427), (404, 148, 491, 723), (426, 724, 406, 118), (117, 405, 724, 426), (405, 149, 490, 724), (425, 725, 407, 119), (118, 406, 725, 425), (406, 150, 489, 725), (424, 726, 408, 120), (119, 407, 726, 424), (407, 151, 488, 726), (423, 727, 409, 121), (120, 408, 727, 423), (408, 152, 487, 727), (422, 728, 410, 122), (121, 409, 728, 422), (409, 153, 486, 728), (421, 729, 411, 123), (122, 410, 729, 421), (410, 154, 485, 729), (420, 730, 412, 124), (123, 411, 730, 420), (411, 155, 484, 730), (419, 731, 413, 125), (124, 412, 731, 419), (412, 156, 483, 731), (418, 732, 414, 126), (125, 413, 732, 418), (413, 157, 482, 732), (417, 733, 415, 127), (126, 414, 733, 417), (414, 158, 481, 733), (416, 734, 448, 96), (127, 415, 734, 416), (415, 159, 480, 734), (544, 735, 512, 160), (191, 384, 735, 544), (384, 96, 447, 735), (545, 736, 513, 161), (160, 512, 736, 545), (512, 97, 446, 736), (546, 737, 514, 162), (161, 513, 737, 546), (513, 98, 445, 737), (547, 738, 515, 163), (162, 514, 738, 547), (514, 99, 444, 738), (548, 739, 516, 164), (163, 515, 739, 548), (515, 100, 443, 739), (549, 740, 517, 165), (164, 516, 740, 549), (516, 101, 442, 740), (550, 741, 518, 166), (165, 517, 741, 550), (517, 102, 441, 741), (551, 742, 519, 167), (166, 518, 742, 551), (518, 103, 440, 742), (552, 743, 520, 168), (167, 519, 743, 552), (519, 104, 439, 743), (553, 744, 521, 169), (168, 520, 744, 553), (520, 105, 438, 744), (554, 745, 522, 170), (169, 521, 745, 554), (521, 106, 437, 745), (555, 746, 523, 171), (170, 522, 746, 555), (522, 107, 436, 746), (556, 747, 524, 172), (171, 523, 747, 556), (523, 108, 435, 747), (557, 748, 525, 173), (172, 524, 748, 557), (524, 109, 434, 748), (558, 749, 526, 174), (173, 525, 749, 558), (525, 110, 433, 749), (559, 750, 527, 175), (174, 526, 750, 559), (526, 111, 432, 750), (560, 751, 528, 176), (175, 527, 751, 560), (527, 112, 431, 751), (561, 752, 529, 177), (176, 528, 752, 561), (528, 113, 430, 752), (562, 753, 530, 178), (177, 529, 753, 562), (529, 114, 429, 753), (563, 754, 531, 179), (178, 530, 754, 563), (530, 115, 428, 754), (564, 755, 532, 180), (179, 531, 755, 564), (531, 116, 427, 755), (565, 756, 533, 181), (180, 532, 756, 565), (532, 117, 426, 756), (566, 757, 534, 182), (181, 533, 757, 566), (533, 118, 425, 757), (567, 758, 535, 183), (182, 534, 758, 567), (534, 119, 424, 758), (568, 759, 536, 184), (183, 535, 759, 568), (535, 120, 423, 759), (569, 760, 537, 185), (184, 536, 760, 569), (536, 121, 422, 760), (570, 761, 538, 186), (185, 537, 761, 570), (537, 122, 421, 761), (571, 762, 539, 187), (186, 538, 762, 571), (538, 123, 420, 762), (572, 763, 540, 188), (187, 539, 763, 572), (539, 124, 419, 763), (573, 764, 541, 189), (188, 540, 764, 573), (540, 125, 418, 764), (574, 765, 542, 190), (189, 541, 765, 574), (541, 126, 417, 765), (575, 766, 384, 191), (190, 542, 766, 575), (542, 127, 416, 766), (224, 767, 227, 2), (0, 320, 767, 224), (320, 64, 383, 767), (228, 768, 230, 4), (2, 227, 768, 228), (227, 65, 382, 768), (231, 769, 233, 6), (4, 230, 769, 231), (230, 66, 381, 769), (234, 770, 236, 8), (6, 233, 770, 234), (233, 67, 380, 770), (237, 771, 239, 10), (8, 236, 771, 237), (236, 68, 379, 771), (240, 772, 242, 12), (10, 239, 772, 240), (239, 69, 378, 772), (243, 773, 245, 14), (12, 242, 773, 243), (242, 70, 377, 773), (246, 774, 248, 16), (14, 245, 774, 246), (245, 71, 376, 774), (249, 775, 251, 18), (16, 248, 775, 249), (248, 72, 375, 775), (252, 776, 254, 20), (18, 251, 776, 252), (251, 73, 374, 776), (255, 777, 257, 22), (20, 254, 777, 255), (254, 74, 373, 777), (258, 778, 260, 24), (22, 257, 778, 258), (257, 75, 372, 778), (261, 779, 263, 26), (24, 260, 779, 261), (260, 76, 371, 779), (264, 780, 266, 28), (26, 263, 780, 264), (263, 77, 370, 780), (267, 781, 269, 30), (28, 266, 781, 267), (266, 78, 369, 781), (270, 782, 272, 32), (30, 269, 782, 270), (269, 79, 368, 782), (273, 783, 275, 34), (32, 272, 783, 273), (272, 80, 367, 783), (276, 784, 278, 36), (34, 275, 784, 276), (275, 81, 366, 784), (279, 785, 281, 38), (36, 278, 785, 279), (278, 82, 365, 785), (282, 786, 284, 40), (38, 281, 786, 282), (281, 83, 364, 786), (285, 787, 287, 42), (40, 284, 787, 285), (284, 84, 363, 787), (288, 788, 290, 44), (42, 287, 788, 288), (287, 85, 362, 788), (291, 789, 293, 46), (44, 290, 789, 291), (290, 86, 361, 789), (294, 790, 296, 48), (46, 293, 790, 294), (293, 87, 360, 790), (297, 791, 299, 50), (48, 296, 791, 297), (296, 88, 359, 791), (300, 792, 302, 52), (50, 299, 792, 300), (299, 89, 358, 792), (303, 793, 305, 54), (52, 302, 793, 303), (302, 90, 357, 793), (306, 794, 308, 56), (54, 305, 794, 306), (305, 91, 356, 794), (309, 795, 311, 58), (56, 308, 795, 309), (308, 92, 355, 795), (312, 796, 314, 60), (58, 311, 796, 312), (311, 93, 354, 796), (315, 797, 317, 62), (60, 314, 797, 315), (314, 94, 353, 797), (318, 798, 320, 0), (62, 317, 798, 318), (317, 95, 352, 798), (480, 799, 226, 128), (159, 479, 799, 480), (479, 63, 319, 799), (481, 800, 479, 159), (158, 478, 800, 481), (478, 61, 316, 800), (609, 801, 605, 222), (61, 313, 801, 609), (313, 59, 608, 801), (482, 802, 478, 158), (157, 477, 802, 482), (477, 59, 313, 802), (483, 803, 477, 157), (156, 476, 803, 483), (476, 57, 310, 803), (484, 804, 476, 156), (155, 475, 804, 484), (475, 55, 307, 804), (485, 805, 475, 155), (154, 474, 805, 485), (474, 53, 304, 805), (486, 806, 474, 154), (153, 473, 806, 486), (473, 51, 301, 806), (487, 807, 473, 153), (152, 472, 807, 487), (472, 49, 298, 807), (488, 808, 472, 152), (151, 471, 808, 488), (471, 47, 295, 808), (489, 809, 471, 151), (150, 470, 809, 489), (470, 45, 292, 809), (490, 810, 470, 150), (149, 469, 810, 490), (469, 43, 289, 810), (491, 811, 469, 149), (148, 468, 811, 491), (468, 41, 286, 811), (492, 812, 468, 148), (147, 467, 812, 492), (467, 39, 283, 812), (493, 813, 467, 147), (146, 466, 813, 493), (466, 37, 280, 813), (494, 814, 466, 146), (145, 465, 814, 494), (465, 35, 277, 814), (495, 815, 465, 145), (144, 464, 815, 495), (464, 33, 274, 815), (496, 816, 464, 144), (143, 463, 816, 496), (463, 31, 271, 816), (497, 817, 463, 143), (142, 462, 817, 497), (462, 29, 268, 817), (498, 818, 462, 142), (141, 461, 818, 498), (461, 27, 265, 818), (499, 819, 461, 141), (140, 460, 819, 499), (460, 25, 262, 819), (500, 820, 460, 140), (139, 459, 820, 500), (459, 23, 259, 820), (501, 821, 459, 139), (138, 458, 821, 501), (458, 21, 256, 821), (502, 822, 458, 138), (137, 457, 822, 502), (457, 19, 253, 822), (503, 823, 457, 137), (136, 456, 823, 503), (456, 17, 250, 823), (504, 824, 456, 136), (135, 455, 824, 504), (455, 15, 247, 824), (505, 825, 455, 135), (134, 454, 825, 505), (454, 13, 244, 825), (506, 826, 454, 134), (133, 453, 826, 506), (453, 11, 241, 826), (507, 827, 453, 133), (132, 452, 827, 507), (452, 9, 238, 827), (508, 828, 452, 132), (131, 451, 828, 508), (451, 7, 235, 828), (509, 829, 451, 131), (130, 450, 829, 509), (450, 5, 232, 829), (510, 830, 450, 130), (129, 449, 830, 510), (449, 3, 229, 830), (511, 831, 449, 129), (128, 226, 831, 511), (226, 1, 225, 831)])
me_cylinder.polygons.foreach_set('use_smooth', [True] * 770)
me_cylinder.use_remesh_preserve_volume = False
me_cylinder.use_remesh_preserve_attributes = False
me_cylinder.use_mirror_vertex_groups = False
me_cylinder.update()

# ---- objects
ob_cylinder = bpy.data.objects.new('Cylinder', me_cylinder)

# ---- transforms, parenting, visibility, modifiers, constraints
ob_cylinder.location = (-0.006896, 0.0121, 0.9779)
ob_cylinder.lineart.crease_threshold = 0.0

# ---- collection membership
col_collection_1.objects.link(ob_cylinder)

# ---- scene / render settings (as saved in the file)
scene.frame_start = 1; scene.frame_end = 250; scene.frame_set(1)
scene.render.engine = 'BLENDER_EEVEE_NEXT'
scene.render.resolution_percentage = 50
scene.render.dither_intensity = 0.0
scene.cycles.use_denoising = False
scene.cycles.samples = 128
scene.cycles.sampling_pattern = 'TABULATED_SOBOL'
scene.cycles.use_adaptive_sampling = False
scene.cycles.use_light_tree = False
scene.cycles.blur_glossy = 0.0
scene.cycles.sample_clamp_indirect = 0.0
scene.view_settings.view_transform = 'Standard'
bpy.context.view_layer.update()

# ---- added for rendering (the .blend has no active camera and no usable light): camera, sun
cam_auto = bpy.data.cameras.new('AutoCamera')
cam_auto.lens = 50.0
cam_auto.sensor_width = 36.0
cam_auto.clip_end = 1000.0
ob_auto_camera = bpy.data.objects.new('AutoCamera', cam_auto)
scene.collection.objects.link(ob_auto_camera)
ob_auto_camera.location = (2.66486, -3.194, 3.25669)
ob_auto_camera.rotation_euler = (1.09748, -7.21219e-08, 0.694738)
scene.camera = ob_auto_camera
light_auto_sun = bpy.data.lights.new('AutoSun', 'SUN')
light_auto_sun.energy = 3.0
light_auto_sun.angle = 0.0523599
ob_auto_sun = bpy.data.objects.new('AutoSun', light_auto_sun)
scene.collection.objects.link(ob_auto_sun)
ob_auto_sun.rotation_euler = (0.872665, 0.174533, 0.523599)
bpy.context.view_layer.update()
